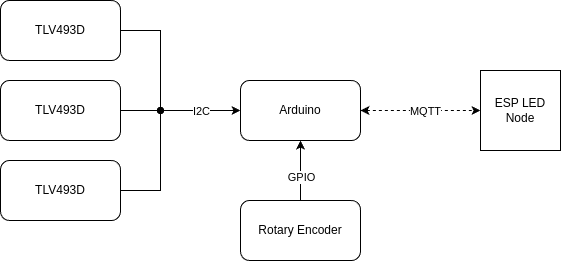

The diagram above was exported from draw.io. Its source (the exported page's mxGraphModel, read from the mxfile embedded in the PNG):
<mxGraphModel dx="1356" dy="752" grid="1" gridSize="10" guides="1" tooltips="1" connect="1" arrows="1" fold="1" page="1" pageScale="1" pageWidth="850" pageHeight="1100" math="0" shadow="0">
  <root>
    <mxCell id="0" />
    <mxCell id="1" parent="0" />
    <mxCell id="nK5MsP_ftdeYtj11sbnj-13" style="edgeStyle=orthogonalEdgeStyle;rounded=0;orthogonalLoop=1;jettySize=auto;html=1;exitX=1;exitY=0.5;exitDx=0;exitDy=0;startArrow=none;startFill=0;endArrow=oval;endFill=1;" edge="1" parent="1" source="nK5MsP_ftdeYtj11sbnj-1">
      <mxGeometry relative="1" as="geometry">
        <mxPoint x="200" y="150" as="targetPoint" />
      </mxGeometry>
    </mxCell>
    <mxCell id="nK5MsP_ftdeYtj11sbnj-1" value="TLV493D" style="rounded=1;whiteSpace=wrap;html=1;" vertex="1" parent="1">
      <mxGeometry x="40" y="40" width="120" height="60" as="geometry" />
    </mxCell>
    <mxCell id="nK5MsP_ftdeYtj11sbnj-5" style="edgeStyle=orthogonalEdgeStyle;rounded=0;orthogonalLoop=1;jettySize=auto;html=1;exitX=1;exitY=0.5;exitDx=0;exitDy=0;entryX=0;entryY=0.5;entryDx=0;entryDy=0;" edge="1" parent="1" source="nK5MsP_ftdeYtj11sbnj-2" target="nK5MsP_ftdeYtj11sbnj-4">
      <mxGeometry relative="1" as="geometry" />
    </mxCell>
    <mxCell id="nK5MsP_ftdeYtj11sbnj-15" value="I2C" style="edgeLabel;html=1;align=center;verticalAlign=middle;resizable=0;points=[];" vertex="1" connectable="0" parent="nK5MsP_ftdeYtj11sbnj-5">
      <mxGeometry x="0.2833" y="-1" relative="1" as="geometry">
        <mxPoint x="3" y="-1" as="offset" />
      </mxGeometry>
    </mxCell>
    <mxCell id="nK5MsP_ftdeYtj11sbnj-2" value="TLV493D" style="rounded=1;whiteSpace=wrap;html=1;" vertex="1" parent="1">
      <mxGeometry x="40" y="120" width="120" height="60" as="geometry" />
    </mxCell>
    <mxCell id="nK5MsP_ftdeYtj11sbnj-14" style="edgeStyle=orthogonalEdgeStyle;rounded=0;orthogonalLoop=1;jettySize=auto;html=1;exitX=1;exitY=0.5;exitDx=0;exitDy=0;startArrow=none;startFill=0;endArrow=oval;endFill=1;" edge="1" parent="1" source="nK5MsP_ftdeYtj11sbnj-3">
      <mxGeometry relative="1" as="geometry">
        <mxPoint x="200" y="150" as="targetPoint" />
      </mxGeometry>
    </mxCell>
    <mxCell id="nK5MsP_ftdeYtj11sbnj-3" value="TLV493D" style="rounded=1;whiteSpace=wrap;html=1;" vertex="1" parent="1">
      <mxGeometry x="40" y="200" width="120" height="60" as="geometry" />
    </mxCell>
    <mxCell id="nK5MsP_ftdeYtj11sbnj-11" style="edgeStyle=orthogonalEdgeStyle;rounded=0;orthogonalLoop=1;jettySize=auto;html=1;exitX=1;exitY=0.5;exitDx=0;exitDy=0;entryX=0;entryY=0.5;entryDx=0;entryDy=0;startArrow=classic;startFill=1;dashed=1;" edge="1" parent="1" source="nK5MsP_ftdeYtj11sbnj-4" target="nK5MsP_ftdeYtj11sbnj-10">
      <mxGeometry relative="1" as="geometry" />
    </mxCell>
    <mxCell id="nK5MsP_ftdeYtj11sbnj-12" value="MQTT" style="edgeLabel;html=1;align=center;verticalAlign=middle;resizable=0;points=[];" vertex="1" connectable="0" parent="nK5MsP_ftdeYtj11sbnj-11">
      <mxGeometry x="-0.125" y="1" relative="1" as="geometry">
        <mxPoint x="11" y="1" as="offset" />
      </mxGeometry>
    </mxCell>
    <mxCell id="nK5MsP_ftdeYtj11sbnj-4" value="Arduino" style="rounded=1;whiteSpace=wrap;html=1;" vertex="1" parent="1">
      <mxGeometry x="280" y="120" width="120" height="60" as="geometry" />
    </mxCell>
    <mxCell id="nK5MsP_ftdeYtj11sbnj-9" style="edgeStyle=orthogonalEdgeStyle;rounded=0;orthogonalLoop=1;jettySize=auto;html=1;exitX=0.5;exitY=0;exitDx=0;exitDy=0;entryX=0.5;entryY=1;entryDx=0;entryDy=0;" edge="1" parent="1" source="nK5MsP_ftdeYtj11sbnj-8" target="nK5MsP_ftdeYtj11sbnj-4">
      <mxGeometry relative="1" as="geometry" />
    </mxCell>
    <mxCell id="nK5MsP_ftdeYtj11sbnj-16" value="GPIO" style="edgeLabel;html=1;align=center;verticalAlign=middle;resizable=0;points=[];" vertex="1" connectable="0" parent="nK5MsP_ftdeYtj11sbnj-9">
      <mxGeometry x="0.28" y="-1" relative="1" as="geometry">
        <mxPoint x="-1" y="14" as="offset" />
      </mxGeometry>
    </mxCell>
    <mxCell id="nK5MsP_ftdeYtj11sbnj-8" value="Rotary Encoder" style="rounded=1;whiteSpace=wrap;html=1;" vertex="1" parent="1">
      <mxGeometry x="280" y="240" width="120" height="60" as="geometry" />
    </mxCell>
    <mxCell id="nK5MsP_ftdeYtj11sbnj-10" value="ESP LED Node" style="whiteSpace=wrap;html=1;aspect=fixed;" vertex="1" parent="1">
      <mxGeometry x="520" y="110" width="80" height="80" as="geometry" />
    </mxCell>
  </root>
</mxGraphModel>